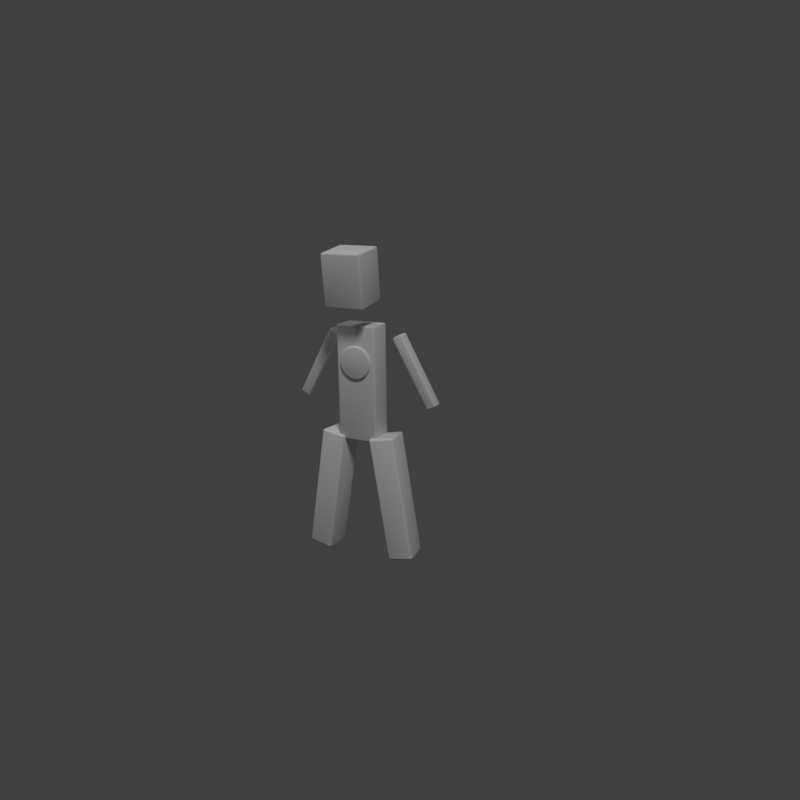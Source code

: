 # Source: fryman_animation.blend  (saved by Blender 2.77.0; exported with 4.5.12 LTS)
import bpy
from mathutils import Matrix  # noqa: F401  (used for matrix-valued properties, if any)

bpy.ops.wm.read_factory_settings(use_empty=True)
scene = bpy.context.scene
scene.name = 'Scene'

# ---- collections
col_collection_1 = bpy.data.collections.new('Collection 1'); scene.collection.children.link(col_collection_1)
col_collection_2 = bpy.data.collections.new('Collection 2'); scene.collection.children.link(col_collection_2)
col_collection_2.hide_render = True
col_collection_2.hide_viewport = True

# ---- materials (node trees are filled in below, after node groups)
mat_fryman_material = bpy.data.materials.new('fryman_material')
mat_fryman_material.alpha_threshold = 0.0
mat_fryman_material.use_transparent_shadow = False
mat_fryman_material.roughness = 0.5
mat_fryman_material.specular_intensity = 0.0

# ---- material node trees

# ---- world
world_world = bpy.data.worlds.new('World'); scene.world = world_world
world_world.color = (0.05088, 0.05088, 0.05088)
world_world.use_sun_shadow = False
world_world.sun_shadow_jitter_overblur = 0.0
world_world.cycles.sampling_method = 'MANUAL'

# ---- cameras
cam_camera = bpy.data.cameras.new('Camera')
cam_camera.clip_end = 100.0
cam_camera.lens = 35.0
cam_camera.sensor_width = 32.0
cam_camera.sensor_height = 18.0
cam_camera.ortho_scale = 7.314
cam_camera.dof.focus_distance = 0.0
cam_camera.dof.aperture_fstop = 128.0

# ---- lights
light_lamp_001 = bpy.data.lights.new('Lamp.001', 'SUN')
light_lamp_001.transmission_factor = 0.0
light_lamp_001.cutoff_distance = 30.0
light_lamp_001.angle = 0.1993
light_lamp_001.energy = 0.4
light_lamp_001.shadow_buffer_clip_start = 1.001
light_lamp_001.shadow_soft_size = 0.1
light_lamp_001.shadow_cascade_max_distance = 1000.0
light_lamp = bpy.data.lights.new('Lamp', 'SUN')
light_lamp.transmission_factor = 0.0
light_lamp.cutoff_distance = 30.0
light_lamp.angle = 0.1993
light_lamp.energy = 1.0
light_lamp.shadow_buffer_clip_start = 1.001
light_lamp.shadow_soft_size = 0.1
light_lamp.shadow_cascade_max_distance = 1000.0

# ---- meshes
me_cube_001 = bpy.data.meshes.new('Cube.001')
me_cube_001.from_pydata([(0.0, -0.09323, 1.215), (0.0, -0.07177, 1.315), (-0.01952, -0.07177, 1.313), (-0.0383, -0.07177, 1.308), (-0.0556, -0.07177, 1.299), (-0.07076, -0.07177, 1.286), (-0.08321, -0.07177, 1.271), (-0.09246, -0.07177, 1.254), (-0.09815, -0.07177, 1.235), (-0.1001, -0.07177, 1.215), (-0.09815, -0.07177, 1.196), (-0.09246, -0.07177, 1.177), (-0.08321, -0.07177, 1.16), (-0.07076, -0.07177, 1.145), (-0.0556, -0.07177, 1.132), (-0.0383, -0.07177, 1.123), (-0.01952, -0.07177, 1.117), (0.0, -0.07177, 1.115), (0.01952, -0.07177, 1.117), (0.0383, -0.07177, 1.123), (0.0556, -0.07177, 1.132), (0.07076, -0.07177, 1.145), (0.08321, -0.07177, 1.16), (0.09246, -0.07177, 1.177), (0.09815, -0.07177, 1.196), (0.1001, -0.07177, 1.215), (0.09815, -0.07177, 1.235), (0.09246, -0.07177, 1.254), (0.08321, -0.07177, 1.271), (0.07076, -0.07177, 1.286), (0.0556, -0.07177, 1.299), (0.0383, -0.07177, 1.308), (0.01952, -0.07177, 1.313), (-0.1146, -0.07732, 0.7445), (-0.1244, -0.06751, 0.7445), (-0.1146, -0.06751, 0.7347), (-0.1216, -0.07445, 0.7445), (-0.1203, -0.07318, 0.7388), (-0.1216, -0.06751, 0.7375), (-0.1146, -0.07445, 0.7375), (-0.1146, -0.07732, 1.427), (-0.1146, -0.06751, 1.437), (-0.1244, -0.06751, 1.427), (-0.1146, -0.07445, 1.434), (-0.1203, -0.07318, 1.433), (-0.1216, -0.06751, 1.434), (-0.1216, -0.07445, 1.427), (-0.1146, 0.07732, 0.7445), (-0.1146, 0.06751, 0.7347), (-0.1244, 0.06751, 0.7445), (-0.1146, 0.07445, 0.7375), (-0.1203, 0.07318, 0.7388), (-0.1216, 0.06751, 0.7375), (-0.1216, 0.07445, 0.7445), (-0.1146, 0.06751, 1.437), (-0.1146, 0.07732, 1.427), (-0.1244, 0.06751, 1.427), (-0.1146, 0.07445, 1.434), (-0.1203, 0.07318, 1.433), (-0.1216, 0.07445, 1.427), (-0.1216, 0.06751, 1.434), (0.1146, -0.07732, 0.7445), (0.1146, -0.06751, 0.7347), (0.1244, -0.06751, 0.7445), (0.1146, -0.07445, 0.7375), (0.1203, -0.07318, 0.7388), (0.1216, -0.06751, 0.7375), (0.1216, -0.07445, 0.7445), (0.1146, -0.06751, 1.437), (0.1146, -0.07732, 1.427), (0.1244, -0.06751, 1.427), (0.1146, -0.07445, 1.434), (0.1203, -0.07318, 1.433), (0.1216, -0.07445, 1.427), (0.1216, -0.06751, 1.434), (0.1244, 0.06751, 0.7445), (0.1146, 0.06751, 0.7347), (0.1146, 0.07732, 0.7445), (0.1216, 0.06751, 0.7375), (0.1203, 0.07318, 0.7388), (0.1146, 0.07445, 0.7375), (0.1216, 0.07445, 0.7445), (0.1146, 0.06751, 1.437), (0.1244, 0.06751, 1.427), (0.1146, 0.07732, 1.427), (0.1216, 0.06751, 1.434), (0.1203, 0.07318, 1.433), (0.1216, 0.07445, 1.427), (0.1146, 0.07445, 1.434), (0.187, 0.09661, 1.346), (0.191, 0.09659, 1.359), (0.1957, 0.1064, 1.351), (0.1863, 0.0966, 1.353), (0.188, 0.1023, 1.353), (0.1924, 0.1035, 1.357), (0.1896, 0.1035, 1.347), (0.402, 0.09661, 0.9481), (0.4106, 0.1064, 0.9528), (0.4153, 0.09659, 0.9441), (0.4045, 0.1035, 0.9495), (0.4083, 0.1023, 0.9451), (0.4139, 0.1035, 0.9467), (0.4078, 0.0966, 0.9434), (0.2445, 0.09651, 1.377), (0.2359, 0.1063, 1.372), (0.2312, 0.09653, 1.381), (0.242, 0.1035, 1.376), (0.2382, 0.1022, 1.38), (0.2326, 0.1035, 1.378), (0.2387, 0.09652, 1.382), (0.4595, 0.09651, 0.9792), (0.4555, 0.09653, 0.9659), (0.4509, 0.1063, 0.9745), (0.4602, 0.09652, 0.9717), (0.4585, 0.1022, 0.9722), (0.4541, 0.1035, 0.9684), (0.4569, 0.1035, 0.9778), (0.187, 0.04399, 1.346), (0.1956, 0.03416, 1.351), (0.1909, 0.04397, 1.359), (0.1895, 0.03705, 1.347), (0.1879, 0.03832, 1.353), (0.1923, 0.03704, 1.357), (0.1862, 0.04398, 1.353), (0.4019, 0.04399, 0.9481), (0.4152, 0.04397, 0.9441), (0.4105, 0.03416, 0.9527), (0.4077, 0.04398, 0.9433), (0.4082, 0.03832, 0.945), (0.4138, 0.03704, 0.9466), (0.4044, 0.03705, 0.9494), (0.2445, 0.04389, 1.377), (0.2312, 0.04391, 1.381), (0.2358, 0.0341, 1.372), (0.2386, 0.0439, 1.382), (0.2381, 0.03823, 1.38), (0.2325, 0.03697, 1.378), (0.2419, 0.03696, 1.376), (0.4594, 0.04389, 0.9791), (0.4508, 0.0341, 0.9744), (0.4554, 0.04391, 0.9658), (0.4569, 0.03696, 0.9777), (0.4584, 0.03823, 0.9722), (0.4541, 0.03697, 0.9683), (0.4602, 0.0439, 0.9716), (0.07324, 0.06167, 0.7437), (0.08134, 0.06259, 0.755), (0.08198, 0.07235, 0.7451), (0.07497, 0.06194, 0.751), (0.0759, 0.06769, 0.7499), (0.08115, 0.06949, 0.752), (0.07542, 0.06884, 0.7441), (0.1905, 0.06167, 0.008462), (0.1992, 0.07235, 0.009854), (0.2016, 0.06259, 0.000313), (0.1926, 0.06884, 0.00881), (0.1949, 0.06769, 0.003436), (0.2005, 0.06949, 0.003047), (0.1944, 0.06194, 0.002063), (0.2249, 0.07616, 0.7679), (0.2144, 0.08501, 0.7662), (0.2137, 0.07524, 0.7761), (0.2214, 0.0828, 0.7674), (0.2194, 0.08141, 0.7728), (0.2135, 0.08215, 0.7731), (0.221, 0.07589, 0.7743), (0.3421, 0.07616, 0.03264), (0.334, 0.07524, 0.02141), (0.3316, 0.08501, 0.03096), (0.3404, 0.07589, 0.02534), (0.3384, 0.08141, 0.02631), (0.3329, 0.08215, 0.02415), (0.3386, 0.0828, 0.03209), (0.08725, -0.08855, 0.746), (0.0978, -0.09739, 0.7477), (0.09535, -0.08762, 0.7572), (0.09071, -0.09518, 0.7465), (0.09096, -0.09379, 0.7523), (0.09644, -0.09453, 0.7545), (0.08898, -0.08828, 0.7533), (0.2045, -0.08855, 0.01069), (0.2156, -0.08762, 0.002545), (0.215, -0.09739, 0.01238), (0.2084, -0.08828, 0.004296), (0.2099, -0.09379, 0.005836), (0.2158, -0.09453, 0.005485), (0.2079, -0.09518, 0.01125), (0.2389, -0.07405, 0.7701), (0.2277, -0.07497, 0.7783), (0.2302, -0.08473, 0.7688), (0.235, -0.07432, 0.7765), (0.2345, -0.08007, 0.7752), (0.2288, -0.08187, 0.7756), (0.2367, -0.08122, 0.7698), (0.3561, -0.07405, 0.03487), (0.3474, -0.08473, 0.03348), (0.348, -0.07497, 0.02365), (0.3539, -0.08122, 0.03452), (0.3535, -0.08007, 0.02871), (0.3482, -0.08187, 0.02659), (0.3544, -0.07432, 0.02757), (-0.1244, -0.1916, 1.562), (-0.1146, -0.1906, 1.552), (-0.1146, -0.2013, 1.561), (-0.1216, -0.1909, 1.555), (-0.1203, -0.1966, 1.556), (-0.1146, -0.1977, 1.554), (-0.1216, -0.1985, 1.561), (-0.1244, 0.01155, 1.587), (-0.1146, 0.02129, 1.588), (-0.1146, 0.01258, 1.577), (-0.1216, 0.01844, 1.587), (-0.1203, 0.01777, 1.582), (-0.1146, 0.01916, 1.58), (-0.1216, 0.01228, 1.58), (0.1244, -0.1916, 1.562), (0.1146, -0.2013, 1.561), (0.1146, -0.1906, 1.552), (0.1216, -0.1985, 1.561), (0.1203, -0.1966, 1.556), (0.1146, -0.1977, 1.554), (0.1216, -0.1909, 1.555), (0.1146, 0.02129, 1.588), (0.1244, 0.01155, 1.587), (0.1146, 0.01258, 1.577), (0.1216, 0.01844, 1.587), (0.1203, 0.01777, 1.582), (0.1216, 0.01228, 1.58), (0.1146, 0.01916, 1.58), (-0.1244, -0.2226, 1.858), (-0.1146, -0.2323, 1.856), (-0.1146, -0.2236, 1.867), (-0.1216, -0.2295, 1.857), (-0.1203, -0.2288, 1.863), (-0.1146, -0.2302, 1.864), (-0.1216, -0.2233, 1.864), (-0.1244, -0.01947, 1.882), (-0.1146, -0.02049, 1.892), (-0.1146, -0.009727, 1.883), (-0.1216, -0.02019, 1.889), (-0.1203, -0.01443, 1.889), (-0.1146, -0.0133, 1.89), (-0.1216, -0.01258, 1.883), (0.1244, -0.2226, 1.858), (0.1146, -0.2236, 1.867), (0.1146, -0.2323, 1.856), (0.1216, -0.2233, 1.864), (0.1203, -0.2288, 1.863), (0.1146, -0.2302, 1.864), (0.1216, -0.2295, 1.857), (0.1146, -0.009727, 1.883), (0.1146, -0.02049, 1.892), (0.1244, -0.01947, 1.882), (0.1146, -0.0133, 1.89), (0.1203, -0.01443, 1.889), (0.1216, -0.02019, 1.889), (0.1216, -0.01258, 1.883), (-0.187, 0.09661, 1.346), (-0.1957, 0.1064, 1.351), (-0.191, 0.09659, 1.359), (-0.1896, 0.1035, 1.347), (-0.188, 0.1023, 1.353), (-0.1924, 0.1035, 1.357), (-0.1863, 0.0966, 1.353), (-0.402, 0.09661, 0.9481), (-0.4153, 0.09659, 0.9441), (-0.4106, 0.1064, 0.9528), (-0.4078, 0.0966, 0.9434), (-0.4083, 0.1023, 0.9451), (-0.4139, 0.1035, 0.9467), (-0.4045, 0.1035, 0.9495), (-0.2445, 0.09651, 1.377), (-0.2312, 0.09653, 1.381), (-0.2359, 0.1063, 1.372), (-0.2387, 0.09652, 1.382), (-0.2382, 0.1022, 1.38), (-0.2326, 0.1035, 1.378), (-0.242, 0.1035, 1.376), (-0.4595, 0.09651, 0.9792), (-0.4509, 0.1063, 0.9745), (-0.4555, 0.09653, 0.9659), (-0.4569, 0.1035, 0.9778), (-0.4585, 0.1022, 0.9722), (-0.4541, 0.1035, 0.9684), (-0.4602, 0.09652, 0.9717), (-0.187, 0.04399, 1.346), (-0.1909, 0.04397, 1.359), (-0.1956, 0.03416, 1.351), (-0.1862, 0.04398, 1.353), (-0.1879, 0.03832, 1.353), (-0.1923, 0.03704, 1.357), (-0.1895, 0.03705, 1.347), (-0.4019, 0.04399, 0.9481), (-0.4105, 0.03416, 0.9527), (-0.4152, 0.04397, 0.9441), (-0.4044, 0.03705, 0.9494), (-0.4082, 0.03832, 0.945), (-0.4138, 0.03704, 0.9466), (-0.4077, 0.04398, 0.9433), (-0.2445, 0.04389, 1.377), (-0.2358, 0.0341, 1.372), (-0.2312, 0.04391, 1.381), (-0.2419, 0.03696, 1.376), (-0.2381, 0.03823, 1.38), (-0.2325, 0.03697, 1.378), (-0.2386, 0.0439, 1.382), (-0.4594, 0.04389, 0.9791), (-0.4554, 0.04391, 0.9658), (-0.4508, 0.0341, 0.9744), (-0.4602, 0.0439, 0.9716), (-0.4584, 0.03823, 0.9722), (-0.4541, 0.03697, 0.9683), (-0.4569, 0.03696, 0.9777), (-0.07324, 0.06167, 0.7437), (-0.08198, 0.07235, 0.7451), (-0.08134, 0.06259, 0.755), (-0.07542, 0.06884, 0.7441), (-0.0759, 0.06769, 0.7499), (-0.08115, 0.06949, 0.752), (-0.07497, 0.06194, 0.751), (-0.1905, 0.06167, 0.008462), (-0.2016, 0.06259, 0.000313), (-0.1992, 0.07235, 0.009854), (-0.1944, 0.06194, 0.002063), (-0.1949, 0.06769, 0.003436), (-0.2005, 0.06949, 0.003047), (-0.1926, 0.06884, 0.00881), (-0.2249, 0.07616, 0.7679), (-0.2137, 0.07524, 0.7761), (-0.2144, 0.08501, 0.7662), (-0.221, 0.07589, 0.7743), (-0.2194, 0.08141, 0.7728), (-0.2135, 0.08215, 0.7731), (-0.2214, 0.0828, 0.7674), (-0.3421, 0.07616, 0.03264), (-0.3316, 0.08501, 0.03096), (-0.334, 0.07524, 0.02141), (-0.3386, 0.0828, 0.03209), (-0.3384, 0.08141, 0.02631), (-0.3329, 0.08215, 0.02415), (-0.3404, 0.07589, 0.02534), (-0.08725, -0.08855, 0.746), (-0.09535, -0.08762, 0.7572), (-0.0978, -0.09739, 0.7477), (-0.08898, -0.08828, 0.7533), (-0.09096, -0.09379, 0.7523), (-0.09644, -0.09453, 0.7545), (-0.09071, -0.09518, 0.7465), (-0.2045, -0.08855, 0.01069), (-0.215, -0.09739, 0.01238), (-0.2156, -0.08762, 0.002545), (-0.2079, -0.09518, 0.01125), (-0.2099, -0.09379, 0.005836), (-0.2158, -0.09453, 0.005485), (-0.2084, -0.08828, 0.004296), (-0.2389, -0.07405, 0.7701), (-0.2302, -0.08473, 0.7688), (-0.2277, -0.07497, 0.7783), (-0.2367, -0.08122, 0.7698), (-0.2345, -0.08007, 0.7752), (-0.2288, -0.08187, 0.7756), (-0.235, -0.07432, 0.7765), (-0.3561, -0.07405, 0.03487), (-0.348, -0.07497, 0.02365), (-0.3474, -0.08473, 0.03348), (-0.3544, -0.07432, 0.02757), (-0.3535, -0.08007, 0.02871), (-0.3482, -0.08187, 0.02659), (-0.3539, -0.08122, 0.03452), (0.0, -0.09323, 1.306), (0.0, -0.08343, 1.315), (0.0, -0.09036, 1.312), (-0.01952, -0.08343, 1.313), (-0.0176, -0.09323, 1.304), (-0.01896, -0.09036, 1.311), (-0.0383, -0.08343, 1.308), (-0.03452, -0.09323, 1.299), (-0.03719, -0.09036, 1.305), (-0.0556, -0.08343, 1.299), (-0.05012, -0.09323, 1.29), (-0.05399, -0.09036, 1.296), (-0.07076, -0.08343, 1.286), (-0.06379, -0.09323, 1.279), (-0.06872, -0.09036, 1.284), (-0.08321, -0.08343, 1.271), (-0.07501, -0.09323, 1.265), (-0.08081, -0.09036, 1.269), (-0.09246, -0.08343, 1.254), (-0.08335, -0.09323, 1.25), (-0.08979, -0.09036, 1.253), (-0.09815, -0.08343, 1.235), (-0.08848, -0.09323, 1.233), (-0.09532, -0.09036, 1.234), (-0.1001, -0.08343, 1.215), (-0.09022, -0.09323, 1.215), (-0.09719, -0.09036, 1.215), (-0.09815, -0.08343, 1.196), (-0.08848, -0.09323, 1.198), (-0.09532, -0.09036, 1.196), (-0.09246, -0.08343, 1.177), (-0.08335, -0.09323, 1.181), (-0.08979, -0.09036, 1.178), (-0.08321, -0.08343, 1.16), (-0.07501, -0.09323, 1.165), (-0.08081, -0.09036, 1.161), (-0.07076, -0.08343, 1.145), (-0.06379, -0.09323, 1.152), (-0.06872, -0.09036, 1.147), (-0.0556, -0.08343, 1.132), (-0.05012, -0.09323, 1.14), (-0.05399, -0.09036, 1.135), (-0.0383, -0.08343, 1.123), (-0.03452, -0.09323, 1.132), (-0.03719, -0.09036, 1.126), (-0.01952, -0.08343, 1.117), (-0.0176, -0.09323, 1.127), (-0.01896, -0.09036, 1.12), (0.0, -0.08343, 1.115), (0.0, -0.09323, 1.125), (0.0, -0.09036, 1.118), (0.01952, -0.08343, 1.117), (0.0176, -0.09323, 1.127), (0.01896, -0.09036, 1.12), (0.0383, -0.08343, 1.123), (0.03452, -0.09323, 1.132), (0.03719, -0.09036, 1.126), (0.0556, -0.08343, 1.132), (0.05012, -0.09323, 1.14), (0.05399, -0.09036, 1.135), (0.07076, -0.08343, 1.145), (0.06379, -0.09323, 1.152), (0.06872, -0.09036, 1.147), (0.08321, -0.08343, 1.16), (0.07501, -0.09323, 1.165), (0.08081, -0.09036, 1.161), (0.09246, -0.08343, 1.177), (0.08335, -0.09323, 1.181), (0.08979, -0.09036, 1.178), (0.09815, -0.08343, 1.196), (0.08848, -0.09323, 1.198), (0.09532, -0.09036, 1.196), (0.1001, -0.08343, 1.215), (0.09022, -0.09323, 1.215), (0.09719, -0.09036, 1.215), (0.09815, -0.08343, 1.235), (0.08848, -0.09323, 1.233), (0.09532, -0.09036, 1.234), (0.09246, -0.08343, 1.254), (0.08335, -0.09323, 1.25), (0.08979, -0.09036, 1.253), (0.08321, -0.08343, 1.271), (0.07501, -0.09323, 1.265), (0.08081, -0.09036, 1.269), (0.07076, -0.08343, 1.286), (0.06379, -0.09323, 1.279), (0.06872, -0.09036, 1.284), (0.0556, -0.08343, 1.299), (0.05012, -0.09323, 1.29), (0.05399, -0.09036, 1.296), (0.0383, -0.08343, 1.308), (0.03452, -0.09323, 1.299), (0.03719, -0.09036, 1.305), (0.01952, -0.08343, 1.313), (0.0176, -0.09323, 1.304), (0.01896, -0.09036, 1.311)], [], [(35, 48, 76, 62), (83, 70, 63, 75), (89, 96, 124, 117), (68, 82, 54, 41), (69, 40, 33, 61), (55, 84, 77, 47), (105, 90, 119, 132), (145, 152, 180, 173), (110, 103, 131, 138), (91, 104, 112, 97), (98, 111, 140, 125), (118, 126, 139, 133), (161, 146, 175, 188), (217, 202, 210, 224), (166, 159, 187, 194), (147, 160, 168, 153), (154, 167, 196, 181), (174, 182, 195, 189), (203, 216, 245, 230), (258, 266, 279, 273), (244, 251, 237, 231), (222, 209, 238, 250), (208, 201, 229, 236), (215, 223, 252, 243), (272, 301, 286, 259), (314, 322, 335, 329), (278, 306, 299, 271), (265, 294, 307, 280), (257, 285, 292, 264), (287, 300, 308, 293), (328, 357, 342, 315), (373, 376, 379, 382, 385, 388, 391, 394, 0, 369), (334, 362, 355, 327), (321, 350, 363, 336), (313, 341, 348, 320), (343, 356, 364, 349), (420, 417, 17, 18), (396, 393, 9, 10), (372, 370, 1, 2), (370, 462, 32, 1), (450, 447, 27, 28), (411, 408, 14, 15), (453, 450, 28, 29), (414, 411, 15, 16), (375, 372, 2, 3), (456, 453, 29, 30), (417, 414, 16, 17), (378, 375, 3, 4), (459, 456, 30, 31), (0, 418, 421, 424, 427, 430, 433, 436, 439, 442), (381, 378, 4, 5), (462, 459, 31, 32), (423, 420, 18, 19), (384, 381, 5, 6), (426, 423, 19, 20), (387, 384, 6, 7), (369, 0, 442, 445, 448, 451, 454, 457, 460, 463), (429, 426, 20, 21), (390, 387, 7, 8), (432, 429, 21, 22), (393, 390, 8, 9), (435, 432, 22, 23), (0, 394, 397, 400, 403, 406, 409, 412, 415, 418), (438, 435, 23, 24), (399, 396, 10, 11), (441, 438, 24, 25), (402, 399, 11, 12), (444, 441, 25, 26), (405, 402, 12, 13), (447, 444, 26, 27), (408, 405, 13, 14), (33, 36, 37, 39), (34, 38, 37, 36), (35, 39, 37, 38), (40, 43, 44, 46), (41, 45, 44, 43), (42, 46, 44, 45), (47, 50, 51, 53), (48, 52, 51, 50), (49, 53, 51, 52), (54, 57, 58, 60), (55, 59, 58, 57), (56, 60, 58, 59), (61, 64, 65, 67), (62, 66, 65, 64), (63, 67, 65, 66), (68, 71, 72, 74), (69, 73, 72, 71), (70, 74, 72, 73), (75, 78, 79, 81), (76, 80, 79, 78), (77, 81, 79, 80), (82, 85, 86, 88), (83, 87, 86, 85), (84, 88, 86, 87), (89, 92, 93, 95), (90, 94, 93, 92), (91, 95, 93, 94), (96, 99, 100, 102), (97, 101, 100, 99), (98, 102, 100, 101), (103, 106, 107, 109), (104, 108, 107, 106), (105, 109, 107, 108), (110, 113, 114, 116), (111, 115, 114, 113), (112, 116, 114, 115), (117, 120, 121, 123), (118, 122, 121, 120), (119, 123, 121, 122), (124, 127, 128, 130), (125, 129, 128, 127), (126, 130, 128, 129), (131, 134, 135, 137), (132, 136, 135, 134), (133, 137, 135, 136), (138, 141, 142, 144), (139, 143, 142, 141), (140, 144, 142, 143), (145, 148, 149, 151), (146, 150, 149, 148), (147, 151, 149, 150), (152, 155, 156, 158), (153, 157, 156, 155), (154, 158, 156, 157), (159, 162, 163, 165), (160, 164, 163, 162), (161, 165, 163, 164), (166, 169, 170, 172), (167, 171, 170, 169), (168, 172, 170, 171), (173, 176, 177, 179), (174, 178, 177, 176), (175, 179, 177, 178), (180, 183, 184, 186), (181, 185, 184, 183), (182, 186, 184, 185), (187, 190, 191, 193), (188, 192, 191, 190), (189, 193, 191, 192), (194, 197, 198, 200), (195, 199, 198, 197), (196, 200, 198, 199), (201, 204, 205, 207), (202, 206, 205, 204), (203, 207, 205, 206), (208, 211, 212, 214), (209, 213, 212, 211), (210, 214, 212, 213), (215, 218, 219, 221), (216, 220, 219, 218), (217, 221, 219, 220), (222, 225, 226, 228), (223, 227, 226, 225), (224, 228, 226, 227), (229, 232, 233, 235), (230, 234, 233, 232), (231, 235, 233, 234), (236, 239, 240, 242), (237, 241, 240, 239), (238, 242, 240, 241), (243, 246, 247, 249), (244, 248, 247, 246), (245, 249, 247, 248), (250, 253, 254, 256), (251, 255, 254, 253), (252, 256, 254, 255), (257, 260, 261, 263), (258, 262, 261, 260), (259, 263, 261, 262), (264, 267, 268, 270), (265, 269, 268, 267), (266, 270, 268, 269), (271, 274, 275, 277), (272, 276, 275, 274), (273, 277, 275, 276), (278, 281, 282, 284), (279, 283, 282, 281), (280, 284, 282, 283), (285, 288, 289, 291), (286, 290, 289, 288), (287, 291, 289, 290), (292, 295, 296, 298), (293, 297, 296, 295), (294, 298, 296, 297), (299, 302, 303, 305), (300, 304, 303, 302), (301, 305, 303, 304), (306, 309, 310, 312), (307, 311, 310, 309), (308, 312, 310, 311), (313, 316, 317, 319), (314, 318, 317, 316), (315, 319, 317, 318), (320, 323, 324, 326), (321, 325, 324, 323), (322, 326, 324, 325), (327, 330, 331, 333), (328, 332, 331, 330), (329, 333, 331, 332), (334, 337, 338, 340), (335, 339, 338, 337), (336, 340, 338, 339), (341, 344, 345, 347), (342, 346, 345, 344), (343, 347, 345, 346), (348, 351, 352, 354), (349, 353, 352, 351), (350, 354, 352, 353), (355, 358, 359, 361), (356, 360, 359, 358), (357, 361, 359, 360), (362, 365, 366, 368), (363, 367, 366, 365), (364, 368, 366, 367), (33, 40, 46, 36), (36, 46, 42, 34), (41, 54, 60, 45), (45, 60, 56, 42), (55, 47, 53, 59), (59, 53, 49, 56), (48, 35, 38, 52), (52, 38, 34, 49), (54, 82, 88, 57), (57, 88, 84, 55), (83, 75, 81, 87), (87, 81, 77, 84), (76, 48, 50, 80), (80, 50, 47, 77), (82, 68, 74, 85), (85, 74, 70, 83), (69, 61, 67, 73), (73, 67, 63, 70), (62, 76, 78, 66), (66, 78, 75, 63), (68, 41, 43, 71), (71, 43, 40, 69), (35, 62, 64, 39), (39, 64, 61, 33), (91, 97, 99, 95), (95, 99, 96, 89), (103, 110, 116, 106), (106, 116, 112, 104), (97, 112, 115, 101), (101, 115, 111, 98), (104, 91, 94, 108), (108, 94, 90, 105), (117, 124, 130, 120), (120, 130, 126, 118), (133, 139, 141, 137), (137, 141, 138, 131), (125, 140, 143, 129), (129, 143, 139, 126), (132, 119, 122, 136), (136, 122, 118, 133), (110, 138, 144, 113), (113, 144, 140, 111), (124, 96, 102, 127), (127, 102, 98, 125), (119, 90, 92, 123), (123, 92, 89, 117), (131, 103, 109, 134), (134, 109, 105, 132), (147, 153, 155, 151), (151, 155, 152, 145), (159, 166, 172, 162), (162, 172, 168, 160), (153, 168, 171, 157), (157, 171, 167, 154), (160, 147, 150, 164), (164, 150, 146, 161), (173, 180, 186, 176), (176, 186, 182, 174), (189, 195, 197, 193), (193, 197, 194, 187), (181, 196, 199, 185), (185, 199, 195, 182), (188, 175, 178, 192), (192, 178, 174, 189), (166, 194, 200, 169), (169, 200, 196, 167), (180, 152, 158, 183), (183, 158, 154, 181), (175, 146, 148, 179), (179, 148, 145, 173), (187, 159, 165, 190), (190, 165, 161, 188), (201, 208, 214, 204), (204, 214, 210, 202), (209, 222, 228, 213), (213, 228, 224, 210), (223, 215, 221, 227), (227, 221, 217, 224), (216, 203, 206, 220), (220, 206, 202, 217), (231, 237, 239, 235), (235, 239, 236, 229), (237, 251, 253, 241), (241, 253, 250, 238), (251, 244, 246, 255), (255, 246, 243, 252), (244, 231, 234, 248), (248, 234, 230, 245), (222, 250, 256, 225), (225, 256, 252, 223), (245, 216, 218, 249), (249, 218, 215, 243), (203, 230, 232, 207), (207, 232, 229, 201), (238, 209, 211, 242), (242, 211, 208, 236), (257, 264, 270, 260), (260, 270, 266, 258), (273, 279, 281, 277), (277, 281, 278, 271), (265, 280, 283, 269), (269, 283, 279, 266), (272, 259, 262, 276), (276, 262, 258, 273), (287, 293, 295, 291), (291, 295, 292, 285), (299, 306, 312, 302), (302, 312, 308, 300), (293, 308, 311, 297), (297, 311, 307, 294), (300, 287, 290, 304), (304, 290, 286, 301), (280, 307, 309, 284), (284, 309, 306, 278), (294, 265, 267, 298), (298, 267, 264, 292), (285, 257, 263, 288), (288, 263, 259, 286), (301, 272, 274, 305), (305, 274, 271, 299), (313, 320, 326, 316), (316, 326, 322, 314), (329, 335, 337, 333), (333, 337, 334, 327), (321, 336, 339, 325), (325, 339, 335, 322), (328, 315, 318, 332), (332, 318, 314, 329), (343, 349, 351, 347), (347, 351, 348, 341), (355, 362, 368, 358), (358, 368, 364, 356), (349, 364, 367, 353), (353, 367, 363, 350), (356, 343, 346, 360), (360, 346, 342, 357), (336, 363, 365, 340), (340, 365, 362, 334), (350, 321, 323, 354), (354, 323, 320, 348), (341, 313, 319, 344), (344, 319, 315, 342), (357, 328, 330, 361), (361, 330, 327, 355), (373, 369, 371, 374), (374, 371, 370, 372), (376, 373, 374, 377), (377, 374, 372, 375), (379, 376, 377, 380), (380, 377, 375, 378), (382, 379, 380, 383), (383, 380, 378, 381), (385, 382, 383, 386), (386, 383, 381, 384), (388, 385, 386, 389), (389, 386, 384, 387), (391, 388, 389, 392), (392, 389, 387, 390), (394, 391, 392, 395), (395, 392, 390, 393), (397, 394, 395, 398), (398, 395, 393, 396), (400, 397, 398, 401), (401, 398, 396, 399), (403, 400, 401, 404), (404, 401, 399, 402), (406, 403, 404, 407), (407, 404, 402, 405), (409, 406, 407, 410), (410, 407, 405, 408), (412, 409, 410, 413), (413, 410, 408, 411), (415, 412, 413, 416), (416, 413, 411, 414), (418, 415, 416, 419), (419, 416, 414, 417), (421, 418, 419, 422), (422, 419, 417, 420), (424, 421, 422, 425), (425, 422, 420, 423), (427, 424, 425, 428), (428, 425, 423, 426), (430, 427, 428, 431), (431, 428, 426, 429), (433, 430, 431, 434), (434, 431, 429, 432), (436, 433, 434, 437), (437, 434, 432, 435), (439, 436, 437, 440), (440, 437, 435, 438), (442, 439, 440, 443), (443, 440, 438, 441), (445, 442, 443, 446), (446, 443, 441, 444), (448, 445, 446, 449), (449, 446, 444, 447), (451, 448, 449, 452), (452, 449, 447, 450), (454, 451, 452, 455), (455, 452, 450, 453), (457, 454, 455, 458), (458, 455, 453, 456), (460, 457, 458, 461), (461, 458, 456, 459), (463, 460, 461, 464), (464, 461, 459, 462), (369, 463, 464, 371), (371, 464, 462, 370), (42, 56, 49, 34)])
me_cube_001.polygons.foreach_set('use_smooth', [True] * 424)
_uv = me_cube_001.uv_layers.new(name='UVMap')
_uv.uv.foreach_set('vector', [0.302, 0.7778, 0.3657, 0.7778, 0.3657, 0.8851, 0.302, 0.8851, 0.6183, 0.3952, 0.6821, 0.3952, 0.6821, 0.7146, 0.6183, 0.7146, 0.9696, 0.3947, 0.9696, 0.5809, 0.9448, 0.5809, 0.9448, 0.3947, 0.01712, 0.7532, 0.08084, 0.7532, 0.08084, 0.8605, 0.01712, 0.8605, 0.1253, 0.3364, 0.01712, 0.3364, 0.01712, 0.01708, 0.1253, 0.01708, 0.2677, 0.3364, 0.1596, 0.3364, 0.1596, 0.01708, 0.2677, 0.01708, 0.6357, 0.9487, 0.6167, 0.9486, 0.6167, 0.924, 0.6357, 0.9241, 0.4786, 0.01703, 0.4786, 0.3611, 0.4074, 0.3611, 0.4074, 0.01704, 0.4151, 0.9634, 0.4151, 0.7772, 0.4399, 0.7772, 0.4399, 0.9634, 0.9022, 0.6801, 0.9238, 0.6801, 0.9238, 0.8917, 0.9022, 0.8917, 0.3726, 0.9439, 0.3536, 0.944, 0.3536, 0.9194, 0.3726, 0.9192, 0.8546, 0.2287, 0.8546, 0.01708, 0.8762, 0.01708, 0.8762, 0.2287, 0.5203, 0.8789, 0.5831, 0.879, 0.5831, 0.9496, 0.5203, 0.9495, 0.7163, 0.7874, 0.7163, 0.6801, 0.8122, 0.6801, 0.8122, 0.7874, 0.5129, 0.3611, 0.5129, 0.01703, 0.5841, 0.01704, 0.5841, 0.3611, 0.4786, 0.7436, 0.4151, 0.7436, 0.4151, 0.3952, 0.4786, 0.3952, 0.9173, 0.3335, 0.8545, 0.3336, 0.8545, 0.263, 0.9173, 0.2629, 0.1596, 0.719, 0.1596, 0.3706, 0.2231, 0.3706, 0.2231, 0.719, 0.7162, 0.6459, 0.7162, 0.5377, 0.8547, 0.5377, 0.8547, 0.6459, 0.9105, 0.3952, 0.9105, 0.6068, 0.8889, 0.6068, 0.8889, 0.3952, 0.6276, 0.7488, 0.6276, 0.8447, 0.5203, 0.8447, 0.5203, 0.7488, 0.7162, 0.5035, 0.7162, 0.3953, 0.8548, 0.3953, 0.8548, 0.5035, 0.8203, 0.1563, 0.7238, 0.1578, 0.7238, 0.01869, 0.8203, 0.01716, 0.8203, 0.3328, 0.7238, 0.3313, 0.7238, 0.1921, 0.8203, 0.1937, 0.9207, 0.9259, 0.9207, 0.9505, 0.9017, 0.9506, 0.9017, 0.926, 0.302, 0.7436, 0.302, 0.3952, 0.3655, 0.3952, 0.3655, 0.7436, 0.9104, 0.01655, 0.9352, 0.01654, 0.9352, 0.2027, 0.9104, 0.2028, 0.3014, 0.9439, 0.3014, 0.9192, 0.3204, 0.9194, 0.3204, 0.944, 0.9829, 0.8658, 0.958, 0.8658, 0.958, 0.6796, 0.9829, 0.6796, 0.868, 0.8917, 0.8464, 0.8917, 0.8464, 0.6801, 0.868, 0.6801, 0.1595, 0.9428, 0.1595, 0.8722, 0.2222, 0.8721, 0.2222, 0.9427, 0.2138, 0.7548, 0.2214, 0.758, 0.2283, 0.7626, 0.2342, 0.7685, 0.2388, 0.7755, 0.2419, 0.7832, 0.2435, 0.7914, 0.2435, 0.7997, 0.2015, 0.7955, 0.2057, 0.7532, 0.3732, 0.3611, 0.302, 0.3611, 0.302, 0.01704, 0.3732, 0.01703, 0.779, 0.8217, 0.779, 0.8923, 0.7162, 0.8922, 0.7162, 0.8216, 0.6183, 0.01703, 0.6895, 0.01704, 0.6895, 0.3611, 0.6183, 0.3611, 0.01712, 0.3706, 0.08067, 0.3706, 0.08067, 0.719, 0.01712, 0.719, 0.6366, 0.8789, 0.6457, 0.8789, 0.6457, 0.8942, 0.6366, 0.8942, 0.6714, 0.7864, 0.6714, 0.7773, 0.6867, 0.7773, 0.6867, 0.7864, 0.05474, 0.9054, 0.04561, 0.9053, 0.04561, 0.89, 0.05474, 0.89, 0.04561, 0.9053, 0.03647, 0.9054, 0.03647, 0.89, 0.04561, 0.89, 0.4742, 0.8323, 0.4742, 0.8242, 0.4895, 0.8242, 0.4895, 0.8323, 0.6637, 0.8789, 0.6717, 0.879, 0.6717, 0.8943, 0.6637, 0.8942, 0.4742, 0.8394, 0.4742, 0.8323, 0.4895, 0.8323, 0.4895, 0.8394, 0.6549, 0.8789, 0.6637, 0.8789, 0.6637, 0.8942, 0.6549, 0.8942, 0.06353, 0.9054, 0.05474, 0.9054, 0.05474, 0.89, 0.06353, 0.8901, 0.01959, 0.9054, 0.01249, 0.9055, 0.01249, 0.8902, 0.01959, 0.8901, 0.6457, 0.8789, 0.6549, 0.8789, 0.6549, 0.8942, 0.6457, 0.8942, 0.07163, 0.9054, 0.06353, 0.9054, 0.06353, 0.8901, 0.07163, 0.8901, 0.02769, 0.9054, 0.01959, 0.9054, 0.01959, 0.8901, 0.02769, 0.8901, 0.2015, 0.7955, 0.1974, 0.8379, 0.1893, 0.8363, 0.1816, 0.8331, 0.1747, 0.8285, 0.1689, 0.8225, 0.1643, 0.8156, 0.1611, 0.8079, 0.1595, 0.7997, 0.1595, 0.7914, 0.07872, 0.9055, 0.07163, 0.9054, 0.07163, 0.8901, 0.07872, 0.8902, 0.03647, 0.9054, 0.02769, 0.9054, 0.02769, 0.8901, 0.03647, 0.89, 0.6278, 0.8789, 0.6366, 0.8789, 0.6366, 0.8942, 0.6278, 0.8942, 0.6714, 0.7513, 0.6714, 0.7442, 0.6867, 0.7442, 0.6867, 0.7513, 0.6197, 0.879, 0.6278, 0.8789, 0.6278, 0.8942, 0.6197, 0.8943, 0.6714, 0.7594, 0.6714, 0.7513, 0.6867, 0.7513, 0.6867, 0.7594, 0.2057, 0.7532, 0.2015, 0.7955, 0.1595, 0.7914, 0.1611, 0.7832, 0.1643, 0.7755, 0.1689, 0.7685, 0.1747, 0.7626, 0.1816, 0.758, 0.1893, 0.7548, 0.1974, 0.7532, 0.6126, 0.879, 0.6197, 0.879, 0.6197, 0.8943, 0.6126, 0.8944, 0.6714, 0.7682, 0.6714, 0.7594, 0.6867, 0.7594, 0.6867, 0.7682, 0.4742, 0.7803, 0.4742, 0.7732, 0.4895, 0.7732, 0.4895, 0.7803, 0.6714, 0.7773, 0.6714, 0.7682, 0.6867, 0.7682, 0.6867, 0.7773, 0.4742, 0.7884, 0.4742, 0.7803, 0.4895, 0.7803, 0.4895, 0.7884, 0.2015, 0.7955, 0.2435, 0.7997, 0.2419, 0.8079, 0.2388, 0.8156, 0.2342, 0.8225, 0.2283, 0.8285, 0.2214, 0.8331, 0.2138, 0.8363, 0.2057, 0.8379, 0.1974, 0.8379, 0.4742, 0.7972, 0.4742, 0.7884, 0.4895, 0.7884, 0.4895, 0.7972, 0.6714, 0.7952, 0.6714, 0.7864, 0.6867, 0.7864, 0.6867, 0.7952, 0.4742, 0.8063, 0.4742, 0.7972, 0.4895, 0.7972, 0.4895, 0.8063, 0.6714, 0.8033, 0.6714, 0.7952, 0.6867, 0.7952, 0.6867, 0.8033, 0.4742, 0.8154, 0.4742, 0.8063, 0.4895, 0.8063, 0.4895, 0.8154, 0.6714, 0.8104, 0.6714, 0.8033, 0.6867, 0.8033, 0.6867, 0.8104, 0.4742, 0.8242, 0.4742, 0.8154, 0.4895, 0.8154, 0.4895, 0.8242, 0.6717, 0.879, 0.6788, 0.879, 0.6788, 0.8944, 0.6717, 0.8943, 0.01712, 0.01708, 0.01249, 0.01708, 0.01249, 0.01443, 0.01712, 0.01249, 0.5841, 0.3952, 0.5841, 0.3907, 0.5868, 0.3907, 0.5887, 0.3952, 0.302, 0.7778, 0.2974, 0.7778, 0.2974, 0.7751, 0.302, 0.7732, 0.01712, 0.3364, 0.01712, 0.341, 0.01445, 0.341, 0.01249, 0.3364, 0.01712, 0.8605, 0.01712, 0.865, 0.01445, 0.865, 0.01249, 0.8605, 0.5841, 0.7146, 0.5887, 0.7146, 0.5887, 0.7173, 0.5841, 0.7192, 0.2677, 0.01708, 0.2677, 0.01249, 0.2704, 0.01249, 0.2724, 0.01708, 0.3657, 0.7778, 0.3657, 0.7732, 0.3684, 0.7732, 0.3703, 0.7778, 0.5204, 0.3952, 0.5157, 0.3952, 0.5157, 0.3926, 0.5204, 0.3907, 0.08084, 0.8605, 0.08547, 0.8605, 0.08547, 0.8631, 0.08084, 0.865, 0.2677, 0.3364, 0.2724, 0.3364, 0.2724, 0.339, 0.2677, 0.341, 0.5204, 0.7146, 0.5204, 0.7192, 0.5177, 0.7192, 0.5157, 0.7146, 0.1253, 0.01708, 0.1253, 0.01249, 0.128, 0.01249, 0.1299, 0.01708, 0.302, 0.8851, 0.302, 0.8896, 0.2993, 0.8896, 0.2974, 0.8851, 0.6821, 0.7146, 0.6867, 0.7146, 0.6867, 0.7173, 0.6821, 0.7192, 0.01712, 0.7532, 0.01249, 0.7532, 0.01249, 0.7505, 0.01712, 0.7486, 0.1253, 0.3364, 0.1299, 0.3364, 0.1299, 0.3391, 0.1253, 0.341, 0.6821, 0.3952, 0.6821, 0.3907, 0.6847, 0.3907, 0.6867, 0.3952, 0.6183, 0.7146, 0.6183, 0.7192, 0.6157, 0.7192, 0.6137, 0.7146, 0.3657, 0.8851, 0.3703, 0.8851, 0.3703, 0.8877, 0.3657, 0.8896, 0.1596, 0.01708, 0.1549, 0.01708, 0.1549, 0.01443, 0.1596, 0.01249, 0.08084, 0.7532, 0.08084, 0.7486, 0.08352, 0.7486, 0.08547, 0.7532, 0.6183, 0.3952, 0.6137, 0.3952, 0.6137, 0.3926, 0.6183, 0.3907, 0.1596, 0.3364, 0.1596, 0.341, 0.1569, 0.341, 0.1549, 0.3364, 0.9696, 0.3947, 0.9696, 0.3907, 0.9723, 0.3907, 0.9742, 0.3947, 0.6167, 0.9486, 0.6167, 0.9532, 0.6143, 0.9532, 0.6126, 0.9486, 0.9022, 0.6801, 0.8976, 0.6801, 0.8976, 0.6775, 0.9022, 0.6755, 0.9696, 0.5809, 0.9742, 0.5809, 0.9742, 0.5832, 0.9696, 0.5849, 0.9022, 0.8917, 0.9022, 0.8963, 0.8995, 0.8963, 0.8976, 0.8917, 0.3726, 0.9439, 0.3766, 0.9438, 0.3766, 0.9465, 0.3726, 0.9485, 0.4151, 0.7772, 0.4105, 0.7772, 0.4105, 0.7749, 0.4151, 0.7732, 0.9238, 0.6801, 0.9238, 0.6755, 0.9265, 0.6755, 0.9284, 0.6801, 0.6357, 0.9487, 0.6398, 0.9487, 0.6398, 0.9514, 0.6357, 0.9533, 0.4151, 0.9634, 0.4151, 0.9675, 0.4124, 0.9675, 0.4105, 0.9634, 0.3536, 0.944, 0.3536, 0.9486, 0.3512, 0.9486, 0.3495, 0.944, 0.9238, 0.8917, 0.9284, 0.8917, 0.9284, 0.8944, 0.9238, 0.8963, 0.9448, 0.3947, 0.9402, 0.3947, 0.9402, 0.3924, 0.9448, 0.3907, 0.8546, 0.2287, 0.8546, 0.2333, 0.8519, 0.2333, 0.85, 0.2287, 0.6167, 0.924, 0.6126, 0.9239, 0.6126, 0.9213, 0.6167, 0.9194, 0.9448, 0.5809, 0.9448, 0.5849, 0.9421, 0.585, 0.9402, 0.5809, 0.3726, 0.9192, 0.3726, 0.9147, 0.3749, 0.9146, 0.3766, 0.9192, 0.8546, 0.01708, 0.85, 0.01708, 0.85, 0.01443, 0.8546, 0.01249, 0.4399, 0.7772, 0.4399, 0.7732, 0.4426, 0.7732, 0.4446, 0.7772, 0.6357, 0.9241, 0.6357, 0.9195, 0.638, 0.9195, 0.6398, 0.9241, 0.8762, 0.2287, 0.8808, 0.2287, 0.8808, 0.2314, 0.8762, 0.2333, 0.4399, 0.9634, 0.4446, 0.9634, 0.4446, 0.9658, 0.4399, 0.9675, 0.8762, 0.01708, 0.8762, 0.01249, 0.8788, 0.01249, 0.8808, 0.01708, 0.3536, 0.9194, 0.3495, 0.9194, 0.3495, 0.9167, 0.3536, 0.9148, 0.4786, 0.01703, 0.4786, 0.01249, 0.4813, 0.01249, 0.4833, 0.01703, 0.5831, 0.879, 0.5831, 0.8744, 0.5857, 0.8744, 0.5876, 0.879, 0.4786, 0.7436, 0.4833, 0.7436, 0.4833, 0.7463, 0.4786, 0.7482, 0.4786, 0.3611, 0.4833, 0.3611, 0.4833, 0.3637, 0.4786, 0.3656, 0.4786, 0.3952, 0.4786, 0.3907, 0.4813, 0.3907, 0.4833, 0.3952, 0.9173, 0.3335, 0.9218, 0.3335, 0.9218, 0.3361, 0.9173, 0.3381, 0.5129, 0.01703, 0.5083, 0.01703, 0.5083, 0.01441, 0.5129, 0.01249, 0.4151, 0.7436, 0.4151, 0.7482, 0.4124, 0.7482, 0.4105, 0.7436, 0.5203, 0.8789, 0.5157, 0.8789, 0.5157, 0.8762, 0.5203, 0.8743, 0.5129, 0.3611, 0.5129, 0.3656, 0.5102, 0.3656, 0.5083, 0.3611, 0.8545, 0.3336, 0.8545, 0.3382, 0.8519, 0.3382, 0.85, 0.3336, 0.4151, 0.3952, 0.4105, 0.3952, 0.4105, 0.3926, 0.4151, 0.3907, 0.4074, 0.01704, 0.4028, 0.01704, 0.4028, 0.01443, 0.4074, 0.01251, 0.1596, 0.719, 0.1596, 0.7236, 0.1569, 0.7236, 0.1549, 0.719, 0.5831, 0.9496, 0.5876, 0.9496, 0.5876, 0.9522, 0.5831, 0.9542, 0.4074, 0.3611, 0.4074, 0.3657, 0.4048, 0.3657, 0.4028, 0.3611, 0.9173, 0.2629, 0.9173, 0.2583, 0.9199, 0.2583, 0.9218, 0.2629, 0.1596, 0.3706, 0.1549, 0.3706, 0.1549, 0.3679, 0.1596, 0.366, 0.5841, 0.01704, 0.5841, 0.01251, 0.5868, 0.01251, 0.5887, 0.01704, 0.5203, 0.9495, 0.5203, 0.9541, 0.5177, 0.954, 0.5157, 0.9495, 0.2231, 0.719, 0.2277, 0.719, 0.2277, 0.7216, 0.2231, 0.7236, 0.5841, 0.3611, 0.5887, 0.3611, 0.5887, 0.3637, 0.5841, 0.3657, 0.2231, 0.3706, 0.2231, 0.366, 0.2258, 0.366, 0.2277, 0.3706, 0.8545, 0.263, 0.85, 0.263, 0.85, 0.2603, 0.8545, 0.2584, 0.7238, 0.1578, 0.7238, 0.1624, 0.7211, 0.1625, 0.7192, 0.1579, 0.7163, 0.6801, 0.7117, 0.6801, 0.7117, 0.6775, 0.7163, 0.6755, 0.7162, 0.6459, 0.7163, 0.6505, 0.7136, 0.6505, 0.7117, 0.6459, 0.8203, 0.1563, 0.825, 0.1562, 0.825, 0.1589, 0.8204, 0.1609, 0.7162, 0.3953, 0.7117, 0.3953, 0.7117, 0.3926, 0.7162, 0.3907, 0.8122, 0.6801, 0.8122, 0.6755, 0.8149, 0.6755, 0.8168, 0.6801, 0.8203, 0.3328, 0.825, 0.3329, 0.825, 0.3355, 0.8203, 0.3374, 0.7162, 0.5377, 0.7117, 0.5377, 0.7117, 0.535, 0.7163, 0.5331, 0.7163, 0.7874, 0.7163, 0.792, 0.7137, 0.792, 0.7117, 0.7874, 0.7162, 0.5035, 0.7162, 0.5081, 0.7136, 0.5081, 0.7117, 0.5035, 0.7238, 0.3313, 0.7238, 0.3359, 0.7211, 0.3358, 0.7192, 0.3312, 0.8122, 0.7874, 0.8168, 0.7874, 0.8168, 0.79, 0.8122, 0.792, 0.7238, 0.01869, 0.7192, 0.01874, 0.7192, 0.01608, 0.7238, 0.0141, 0.8547, 0.6459, 0.8592, 0.6459, 0.8592, 0.6486, 0.8547, 0.6505, 0.5203, 0.7488, 0.5157, 0.7488, 0.5157, 0.7461, 0.5203, 0.7442, 0.8203, 0.01716, 0.8203, 0.01257, 0.823, 0.01252, 0.825, 0.01711, 0.5203, 0.8447, 0.5203, 0.8493, 0.5177, 0.8493, 0.5157, 0.8447, 0.8548, 0.3953, 0.8547, 0.3907, 0.8574, 0.3907, 0.8593, 0.3953, 0.8203, 0.1937, 0.8204, 0.1891, 0.823, 0.1891, 0.825, 0.1937, 0.6276, 0.7488, 0.6276, 0.7442, 0.6303, 0.7442, 0.6322, 0.7488, 0.8547, 0.5377, 0.8547, 0.5331, 0.8573, 0.5331, 0.8592, 0.5377, 0.8548, 0.5035, 0.8593, 0.5035, 0.8593, 0.5061, 0.8547, 0.5081, 0.6276, 0.8447, 0.6322, 0.8447, 0.6322, 0.8473, 0.6276, 0.8493, 0.7238, 0.1921, 0.7192, 0.1921, 0.7192, 0.1894, 0.7238, 0.1875, 0.9829, 0.8658, 0.9875, 0.8658, 0.9875, 0.8681, 0.9829, 0.8698, 0.9105, 0.3952, 0.9105, 0.3907, 0.9132, 0.3907, 0.9152, 0.3952, 0.9017, 0.926, 0.8976, 0.926, 0.8976, 0.9234, 0.9017, 0.9214, 0.9829, 0.6796, 0.9829, 0.6755, 0.9856, 0.6755, 0.9875, 0.6796, 0.3014, 0.9439, 0.3014, 0.9485, 0.2991, 0.9484, 0.2974, 0.9438, 0.9105, 0.6068, 0.9152, 0.6068, 0.9152, 0.6095, 0.9105, 0.6114, 0.9104, 0.2028, 0.9104, 0.2068, 0.9077, 0.2068, 0.9058, 0.2028, 0.9207, 0.9259, 0.9207, 0.9213, 0.923, 0.9213, 0.9247, 0.9259, 0.8889, 0.3952, 0.8843, 0.3952, 0.8843, 0.3926, 0.8889, 0.3907, 0.9104, 0.01655, 0.9058, 0.01656, 0.9058, 0.01422, 0.9104, 0.01251, 0.8889, 0.6068, 0.8889, 0.6114, 0.8863, 0.6114, 0.8843, 0.6068, 0.3204, 0.944, 0.3245, 0.944, 0.3245, 0.9466, 0.3204, 0.9486, 0.958, 0.8658, 0.958, 0.8698, 0.9554, 0.8698, 0.9534, 0.8658, 0.9017, 0.9506, 0.9017, 0.9552, 0.8993, 0.9552, 0.8976, 0.9507, 0.868, 0.8917, 0.8726, 0.8917, 0.8726, 0.8944, 0.868, 0.8963, 0.958, 0.6796, 0.9534, 0.6796, 0.9534, 0.6772, 0.958, 0.6755, 0.868, 0.6801, 0.868, 0.6755, 0.8706, 0.6755, 0.8726, 0.6801, 0.3014, 0.9192, 0.2974, 0.9192, 0.2974, 0.9166, 0.3014, 0.9147, 0.9352, 0.2027, 0.9399, 0.2027, 0.9399, 0.2051, 0.9352, 0.2068, 0.8464, 0.8917, 0.8464, 0.8963, 0.8437, 0.8963, 0.8418, 0.8917, 0.9207, 0.9505, 0.9247, 0.9505, 0.9247, 0.9531, 0.9207, 0.9551, 0.9352, 0.01654, 0.9352, 0.0125, 0.9379, 0.01249, 0.9399, 0.01653, 0.3204, 0.9194, 0.3204, 0.9148, 0.3228, 0.9148, 0.3245, 0.9194, 0.8464, 0.6801, 0.8418, 0.6801, 0.8418, 0.6775, 0.8464, 0.6755, 0.6183, 0.01703, 0.6137, 0.01703, 0.6137, 0.01441, 0.6183, 0.01249, 0.302, 0.7436, 0.302, 0.7482, 0.2993, 0.7482, 0.2974, 0.7436, 0.2222, 0.9427, 0.2268, 0.9427, 0.2268, 0.9454, 0.2222, 0.9473, 0.6183, 0.3611, 0.6183, 0.3656, 0.6157, 0.3656, 0.6137, 0.3611, 0.779, 0.8217, 0.779, 0.8171, 0.7816, 0.8171, 0.7836, 0.8217, 0.302, 0.3952, 0.2974, 0.3952, 0.2974, 0.3926, 0.302, 0.3907, 0.3732, 0.01703, 0.3732, 0.01249, 0.3759, 0.01249, 0.3778, 0.01703, 0.1595, 0.9428, 0.1595, 0.9474, 0.1569, 0.9474, 0.1549, 0.9428, 0.3655, 0.7436, 0.3702, 0.7436, 0.3702, 0.7463, 0.3655, 0.7482, 0.3732, 0.3611, 0.3778, 0.3611, 0.3778, 0.3637, 0.3732, 0.3656, 0.3655, 0.3952, 0.3655, 0.3907, 0.3682, 0.3907, 0.3702, 0.3952, 0.7162, 0.8216, 0.7117, 0.8216, 0.7117, 0.8189, 0.7162, 0.817, 0.6895, 0.01704, 0.6895, 0.01251, 0.6922, 0.01251, 0.6942, 0.01704, 0.2222, 0.8721, 0.2222, 0.8675, 0.2249, 0.8675, 0.2268, 0.8721, 0.01712, 0.3706, 0.01249, 0.3706, 0.01249, 0.3679, 0.01712, 0.366, 0.6895, 0.3611, 0.6942, 0.3611, 0.6942, 0.3637, 0.6895, 0.3657, 0.01712, 0.719, 0.01712, 0.7236, 0.01445, 0.7236, 0.01249, 0.719, 0.779, 0.8923, 0.7836, 0.8923, 0.7836, 0.8949, 0.779, 0.8969, 0.302, 0.01704, 0.2974, 0.01704, 0.2974, 0.01443, 0.302, 0.01251, 0.08067, 0.3706, 0.08067, 0.366, 0.08334, 0.366, 0.08529, 0.3706, 0.1595, 0.8722, 0.1549, 0.8722, 0.1549, 0.8696, 0.1595, 0.8676, 0.302, 0.3611, 0.302, 0.3657, 0.2993, 0.3657, 0.2974, 0.3611, 0.7162, 0.8922, 0.7162, 0.8968, 0.7136, 0.8967, 0.7117, 0.8922, 0.08067, 0.719, 0.08529, 0.719, 0.08529, 0.7217, 0.08067, 0.7236, 0.01712, 0.01708, 0.01712, 0.3364, 0.01249, 0.3364, 0.01249, 0.01708, 0.5887, 0.3952, 0.5887, 0.7146, 0.5841, 0.7146, 0.5841, 0.3952, 0.01712, 0.8605, 0.08084, 0.8605, 0.08084, 0.865, 0.01712, 0.865, 0.5841, 0.7192, 0.5204, 0.7192, 0.5204, 0.7146, 0.5841, 0.7146, 0.2677, 0.3364, 0.2677, 0.01708, 0.2724, 0.01708, 0.2724, 0.3364, 0.5157, 0.7146, 0.5157, 0.3952, 0.5204, 0.3952, 0.5204, 0.7146, 0.3657, 0.7778, 0.302, 0.7778, 0.302, 0.7732, 0.3657, 0.7732, 0.5204, 0.3907, 0.5841, 0.3907, 0.5841, 0.3952, 0.5204, 0.3952, 0.08084, 0.8605, 0.08084, 0.7532, 0.08547, 0.7532, 0.08547, 0.8605, 0.2677, 0.341, 0.1596, 0.341, 0.1596, 0.3364, 0.2677, 0.3364, 0.6183, 0.3952, 0.6183, 0.7146, 0.6137, 0.7146, 0.6137, 0.3952, 0.1549, 0.3364, 0.1549, 0.01708, 0.1596, 0.01708, 0.1596, 0.3364, 0.3657, 0.8851, 0.3657, 0.7778, 0.3703, 0.7778, 0.3703, 0.8851, 0.1596, 0.01249, 0.2677, 0.01249, 0.2677, 0.01708, 0.1596, 0.01708, 0.08084, 0.7532, 0.01712, 0.7532, 0.01712, 0.7486, 0.08084, 0.7486, 0.6183, 0.3907, 0.6821, 0.3907, 0.6821, 0.3952, 0.6183, 0.3952, 0.1253, 0.3364, 0.1253, 0.01708, 0.1299, 0.01708, 0.1299, 0.3364, 0.6867, 0.3952, 0.6867, 0.7146, 0.6821, 0.7146, 0.6821, 0.3952, 0.302, 0.8851, 0.3657, 0.8851, 0.3657, 0.8896, 0.302, 0.8896, 0.6821, 0.7192, 0.6183, 0.7192, 0.6183, 0.7146, 0.6821, 0.7146, 0.01712, 0.7532, 0.01712, 0.8605, 0.01249, 0.8605, 0.01249, 0.7532, 0.1253, 0.341, 0.01712, 0.341, 0.01712, 0.3364, 0.1253, 0.3364, 0.302, 0.7778, 0.302, 0.8851, 0.2974, 0.8851, 0.2974, 0.7778, 0.01712, 0.01249, 0.1253, 0.01249, 0.1253, 0.01708, 0.01712, 0.01708, 0.9022, 0.6801, 0.9022, 0.8917, 0.8976, 0.8917, 0.8976, 0.6801, 0.9742, 0.3947, 0.9742, 0.5809, 0.9696, 0.5809, 0.9696, 0.3947, 0.4151, 0.7772, 0.4151, 0.9634, 0.4105, 0.9634, 0.4105, 0.7772, 0.9284, 0.6801, 0.9284, 0.8917, 0.9238, 0.8917, 0.9238, 0.6801, 0.9022, 0.8917, 0.9238, 0.8917, 0.9238, 0.8963, 0.9022, 0.8963, 0.3726, 0.9485, 0.3536, 0.9486, 0.3536, 0.944, 0.3726, 0.9439, 0.9238, 0.6801, 0.9022, 0.6801, 0.9022, 0.6755, 0.9238, 0.6755, 0.6357, 0.9533, 0.6167, 0.9532, 0.6167, 0.9486, 0.6357, 0.9487, 0.9448, 0.3947, 0.9448, 0.5809, 0.9402, 0.5809, 0.9402, 0.3947, 0.85, 0.2287, 0.85, 0.01708, 0.8546, 0.01708, 0.8546, 0.2287, 0.8762, 0.2287, 0.8762, 0.01708, 0.8808, 0.01708, 0.8808, 0.2287, 0.4446, 0.7772, 0.4446, 0.9634, 0.4399, 0.9634, 0.4399, 0.7772, 0.3726, 0.9192, 0.3536, 0.9194, 0.3536, 0.9148, 0.3726, 0.9147, 0.8546, 0.01249, 0.8762, 0.01249, 0.8762, 0.01708, 0.8546, 0.01708, 0.6357, 0.9241, 0.6167, 0.924, 0.6167, 0.9194, 0.6357, 0.9195, 0.8762, 0.2333, 0.8546, 0.2333, 0.8546, 0.2287, 0.8762, 0.2287, 0.4151, 0.9634, 0.4399, 0.9634, 0.4399, 0.9675, 0.4151, 0.9675, 0.3495, 0.944, 0.3495, 0.9194, 0.3536, 0.9194, 0.3536, 0.944, 0.9448, 0.5809, 0.9696, 0.5809, 0.9696, 0.5849, 0.9448, 0.5849, 0.3766, 0.9192, 0.3766, 0.9438, 0.3726, 0.9439, 0.3726, 0.9192, 0.6167, 0.924, 0.6167, 0.9486, 0.6126, 0.9486, 0.6126, 0.9239, 0.9448, 0.3907, 0.9696, 0.3907, 0.9696, 0.3947, 0.9448, 0.3947, 0.4399, 0.7772, 0.4151, 0.7772, 0.4151, 0.7732, 0.4399, 0.7732, 0.6398, 0.9241, 0.6398, 0.9487, 0.6357, 0.9487, 0.6357, 0.9241, 0.4786, 0.7436, 0.4786, 0.3952, 0.4833, 0.3952, 0.4833, 0.7436, 0.4833, 0.01703, 0.4833, 0.3611, 0.4786, 0.3611, 0.4786, 0.01703, 0.5129, 0.01703, 0.5129, 0.3611, 0.5083, 0.3611, 0.5083, 0.01703, 0.4105, 0.7436, 0.4105, 0.3952, 0.4151, 0.3952, 0.4151, 0.7436, 0.4786, 0.3952, 0.4151, 0.3952, 0.4151, 0.3907, 0.4786, 0.3907, 0.9173, 0.3381, 0.8545, 0.3382, 0.8545, 0.3336, 0.9173, 0.3335, 0.4151, 0.7436, 0.4786, 0.7436, 0.4786, 0.7482, 0.4151, 0.7482, 0.5203, 0.8743, 0.5831, 0.8744, 0.5831, 0.879, 0.5203, 0.8789, 0.4074, 0.01704, 0.4074, 0.3611, 0.4028, 0.3611, 0.4028, 0.01704, 0.1549, 0.719, 0.1549, 0.3706, 0.1596, 0.3706, 0.1596, 0.719, 0.2231, 0.719, 0.2231, 0.3706, 0.2277, 0.3706, 0.2277, 0.719, 0.5887, 0.01704, 0.5887, 0.3611, 0.5841, 0.3611, 0.5841, 0.01704, 0.9173, 0.2629, 0.8545, 0.263, 0.8545, 0.2584, 0.9173, 0.2583, 0.1596, 0.366, 0.2231, 0.366, 0.2231, 0.3706, 0.1596, 0.3706, 0.5203, 0.9495, 0.5831, 0.9496, 0.5831, 0.9542, 0.5203, 0.9541, 0.2231, 0.7236, 0.1596, 0.7236, 0.1596, 0.719, 0.2231, 0.719, 0.5129, 0.3611, 0.5841, 0.3611, 0.5841, 0.3657, 0.5129, 0.3656, 0.85, 0.3336, 0.85, 0.263, 0.8545, 0.263, 0.8545, 0.3336, 0.4074, 0.3611, 0.4786, 0.3611, 0.4786, 0.3656, 0.4074, 0.3657, 0.9218, 0.2629, 0.9218, 0.3335, 0.9173, 0.3335, 0.9173, 0.2629, 0.5831, 0.9496, 0.5831, 0.879, 0.5876, 0.879, 0.5876, 0.9496, 0.4074, 0.01251, 0.4786, 0.01249, 0.4786, 0.01703, 0.4074, 0.01704, 0.5841, 0.01704, 0.5129, 0.01703, 0.5129, 0.01249, 0.5841, 0.01251, 0.5157, 0.9495, 0.5157, 0.8789, 0.5203, 0.8789, 0.5203, 0.9495, 0.7238, 0.1578, 0.8203, 0.1563, 0.8204, 0.1609, 0.7238, 0.1624, 0.7163, 0.6755, 0.8122, 0.6755, 0.8122, 0.6801, 0.7163, 0.6801, 0.7162, 0.3953, 0.7162, 0.5035, 0.7117, 0.5035, 0.7117, 0.3953, 0.8168, 0.6801, 0.8168, 0.7874, 0.8122, 0.7874, 0.8122, 0.6801, 0.7238, 0.3313, 0.8203, 0.3328, 0.8203, 0.3374, 0.7238, 0.3359, 0.8122, 0.792, 0.7163, 0.792, 0.7163, 0.7874, 0.8122, 0.7874, 0.7162, 0.5377, 0.7162, 0.6459, 0.7117, 0.6459, 0.7117, 0.5377, 0.7117, 0.7874, 0.7117, 0.6801, 0.7163, 0.6801, 0.7163, 0.7874, 0.5203, 0.7488, 0.5203, 0.8447, 0.5157, 0.8447, 0.5157, 0.7488, 0.7238, 0.0141, 0.8203, 0.01257, 0.8203, 0.01716, 0.7238, 0.01869, 0.5203, 0.8447, 0.6276, 0.8447, 0.6276, 0.8493, 0.5203, 0.8493, 0.8593, 0.3953, 0.8593, 0.5035, 0.8548, 0.5035, 0.8548, 0.3953, 0.6276, 0.8447, 0.6276, 0.7488, 0.6322, 0.7488, 0.6322, 0.8447, 0.7238, 0.1875, 0.8204, 0.1891, 0.8203, 0.1937, 0.7238, 0.1921, 0.6276, 0.7488, 0.5203, 0.7488, 0.5203, 0.7442, 0.6276, 0.7442, 0.8592, 0.5377, 0.8592, 0.6459, 0.8547, 0.6459, 0.8547, 0.5377, 0.7162, 0.5035, 0.8548, 0.5035, 0.8547, 0.5081, 0.7162, 0.5081, 0.7192, 0.3312, 0.7192, 0.1921, 0.7238, 0.1921, 0.7238, 0.3313, 0.8547, 0.5377, 0.7162, 0.5377, 0.7163, 0.5331, 0.8547, 0.5331, 0.825, 0.1937, 0.825, 0.3329, 0.8203, 0.3328, 0.8203, 0.1937, 0.7162, 0.6459, 0.8547, 0.6459, 0.8547, 0.6505, 0.7163, 0.6505, 0.7192, 0.1579, 0.7192, 0.01874, 0.7238, 0.01869, 0.7238, 0.1578, 0.8548, 0.3953, 0.7162, 0.3953, 0.7162, 0.3907, 0.8547, 0.3907, 0.825, 0.01711, 0.825, 0.1562, 0.8203, 0.1563, 0.8203, 0.01716, 0.9829, 0.8658, 0.9829, 0.6796, 0.9875, 0.6796, 0.9875, 0.8658, 0.9152, 0.3952, 0.9152, 0.6068, 0.9105, 0.6068, 0.9105, 0.3952, 0.8889, 0.3952, 0.8889, 0.6068, 0.8843, 0.6068, 0.8843, 0.3952, 0.9058, 0.2028, 0.9058, 0.01656, 0.9104, 0.01655, 0.9104, 0.2028, 0.3014, 0.9439, 0.3204, 0.944, 0.3204, 0.9486, 0.3014, 0.9485, 0.9105, 0.6114, 0.8889, 0.6114, 0.8889, 0.6068, 0.9105, 0.6068, 0.9207, 0.9259, 0.9017, 0.926, 0.9017, 0.9214, 0.9207, 0.9213, 0.8889, 0.3907, 0.9105, 0.3907, 0.9105, 0.3952, 0.8889, 0.3952, 0.868, 0.8917, 0.868, 0.6801, 0.8726, 0.6801, 0.8726, 0.8917, 0.9534, 0.8658, 0.9534, 0.6796, 0.958, 0.6796, 0.958, 0.8658, 0.9352, 0.2027, 0.9352, 0.01654, 0.9399, 0.01653, 0.9399, 0.2027, 0.8418, 0.8917, 0.8418, 0.6801, 0.8464, 0.6801, 0.8464, 0.8917, 0.868, 0.6801, 0.8464, 0.6801, 0.8464, 0.6755, 0.868, 0.6755, 0.3014, 0.9147, 0.3204, 0.9148, 0.3204, 0.9194, 0.3014, 0.9192, 0.8464, 0.8917, 0.868, 0.8917, 0.868, 0.8963, 0.8464, 0.8963, 0.9207, 0.9551, 0.9017, 0.9552, 0.9017, 0.9506, 0.9207, 0.9505, 0.3204, 0.944, 0.3204, 0.9194, 0.3245, 0.9194, 0.3245, 0.944, 0.9104, 0.01251, 0.9352, 0.0125, 0.9352, 0.01654, 0.9104, 0.01655, 0.3014, 0.9192, 0.3014, 0.9439, 0.2974, 0.9438, 0.2974, 0.9192, 0.958, 0.6755, 0.9829, 0.6755, 0.9829, 0.6796, 0.958, 0.6796, 0.958, 0.8658, 0.9829, 0.8658, 0.9829, 0.8698, 0.958, 0.8698, 0.8976, 0.9507, 0.8976, 0.926, 0.9017, 0.926, 0.9017, 0.9506, 0.9207, 0.9505, 0.9207, 0.9259, 0.9247, 0.9259, 0.9247, 0.9505, 0.9352, 0.2068, 0.9104, 0.2068, 0.9104, 0.2028, 0.9352, 0.2027, 0.6183, 0.01703, 0.6183, 0.3611, 0.6137, 0.3611, 0.6137, 0.01703, 0.2974, 0.7436, 0.2974, 0.3952, 0.302, 0.3952, 0.302, 0.7436, 0.3655, 0.7436, 0.3655, 0.3952, 0.3702, 0.3952, 0.3702, 0.7436, 0.3778, 0.01703, 0.3778, 0.3611, 0.3732, 0.3611, 0.3732, 0.01703, 0.779, 0.8217, 0.7162, 0.8216, 0.7162, 0.817, 0.779, 0.8171, 0.302, 0.3907, 0.3655, 0.3907, 0.3655, 0.3952, 0.302, 0.3952, 0.1595, 0.9428, 0.2222, 0.9427, 0.2222, 0.9473, 0.1595, 0.9474, 0.3655, 0.7482, 0.302, 0.7482, 0.302, 0.7436, 0.3655, 0.7436, 0.01712, 0.3706, 0.01712, 0.719, 0.01249, 0.719, 0.01249, 0.3706, 0.6942, 0.01704, 0.6942, 0.3611, 0.6895, 0.3611, 0.6895, 0.01704, 0.302, 0.01704, 0.302, 0.3611, 0.2974, 0.3611, 0.2974, 0.01704, 0.08529, 0.3706, 0.08529, 0.719, 0.08067, 0.719, 0.08067, 0.3706, 0.01712, 0.719, 0.08067, 0.719, 0.08067, 0.7236, 0.01712, 0.7236, 0.779, 0.8969, 0.7162, 0.8968, 0.7162, 0.8922, 0.779, 0.8923, 0.08067, 0.3706, 0.01712, 0.3706, 0.01712, 0.366, 0.08067, 0.366, 0.1595, 0.8676, 0.2222, 0.8675, 0.2222, 0.8721, 0.1595, 0.8722, 0.7162, 0.8216, 0.7162, 0.8922, 0.7117, 0.8922, 0.7117, 0.8216, 0.3732, 0.3656, 0.302, 0.3657, 0.302, 0.3611, 0.3732, 0.3611, 0.779, 0.8923, 0.779, 0.8217, 0.7836, 0.8217, 0.7836, 0.8923, 0.6895, 0.3657, 0.6183, 0.3656, 0.6183, 0.3611, 0.6895, 0.3611, 0.6895, 0.01704, 0.6183, 0.01703, 0.6183, 0.01249, 0.6895, 0.01251, 0.2268, 0.8721, 0.2268, 0.9427, 0.2222, 0.9427, 0.2222, 0.8721, 0.1595, 0.8722, 0.1595, 0.9428, 0.1549, 0.9428, 0.1549, 0.8722, 0.302, 0.01251, 0.3732, 0.01249, 0.3732, 0.01703, 0.302, 0.01704, 0.2138, 0.7548, 0.2057, 0.7532, 0.2063, 0.7486, 0.215, 0.7503, 0.05461, 0.91, 0.04574, 0.91, 0.04561, 0.9053, 0.05474, 0.9054, 0.2214, 0.758, 0.2138, 0.7548, 0.2152, 0.7504, 0.2235, 0.7538, 0.0634, 0.91, 0.05487, 0.91, 0.05474, 0.9054, 0.06353, 0.9054, 0.2283, 0.7626, 0.2214, 0.758, 0.2237, 0.754, 0.2311, 0.759, 0.07151, 0.9101, 0.06365, 0.91, 0.06353, 0.9054, 0.07163, 0.9054, 0.2342, 0.7685, 0.2283, 0.7626, 0.2313, 0.7591, 0.2376, 0.7655, 0.07862, 0.9101, 0.07173, 0.9101, 0.07163, 0.9054, 0.07872, 0.9055, 0.2388, 0.7755, 0.2342, 0.7685, 0.2378, 0.7657, 0.2428, 0.7732, 0.6667, 0.7512, 0.6667, 0.7443, 0.6714, 0.7442, 0.6714, 0.7513, 0.2419, 0.7832, 0.2388, 0.7755, 0.2429, 0.7734, 0.2463, 0.7817, 0.6667, 0.7593, 0.6667, 0.7514, 0.6714, 0.7513, 0.6714, 0.7594, 0.2435, 0.7914, 0.2419, 0.7832, 0.2464, 0.782, 0.2481, 0.7908, 0.6667, 0.768, 0.6667, 0.7595, 0.6714, 0.7594, 0.6714, 0.7682, 0.2435, 0.7997, 0.2435, 0.7914, 0.2481, 0.791, 0.2481, 0.8, 0.6667, 0.7772, 0.6667, 0.7683, 0.6714, 0.7682, 0.6714, 0.7773, 0.2419, 0.8079, 0.2435, 0.7997, 0.2481, 0.8003, 0.2464, 0.8091, 0.6667, 0.7863, 0.6667, 0.7774, 0.6714, 0.7773, 0.6714, 0.7864, 0.2388, 0.8156, 0.2419, 0.8079, 0.2463, 0.8094, 0.2429, 0.8177, 0.6667, 0.7951, 0.6667, 0.7866, 0.6714, 0.7864, 0.6714, 0.7952, 0.2342, 0.8225, 0.2388, 0.8156, 0.2428, 0.8179, 0.2378, 0.8254, 0.6667, 0.8032, 0.6667, 0.7953, 0.6714, 0.7952, 0.6714, 0.8033, 0.2283, 0.8285, 0.2342, 0.8225, 0.2376, 0.8256, 0.2313, 0.832, 0.6667, 0.8103, 0.6667, 0.8034, 0.6714, 0.8033, 0.6714, 0.8104, 0.2214, 0.8331, 0.2283, 0.8285, 0.2311, 0.8321, 0.2237, 0.8371, 0.6719, 0.8744, 0.6787, 0.8744, 0.6788, 0.879, 0.6717, 0.879, 0.2138, 0.8363, 0.2214, 0.8331, 0.2235, 0.8372, 0.2152, 0.8407, 0.6638, 0.8743, 0.6716, 0.8744, 0.6717, 0.879, 0.6637, 0.8789, 0.2057, 0.8379, 0.2138, 0.8363, 0.215, 0.8408, 0.2063, 0.8425, 0.655, 0.8743, 0.6635, 0.8743, 0.6637, 0.8789, 0.6549, 0.8789, 0.1974, 0.8379, 0.2057, 0.8379, 0.206, 0.8425, 0.1971, 0.8425, 0.6459, 0.8743, 0.6547, 0.8743, 0.6549, 0.8789, 0.6457, 0.8789, 0.1893, 0.8363, 0.1974, 0.8379, 0.1968, 0.8425, 0.1881, 0.8408, 0.6367, 0.8743, 0.6456, 0.8743, 0.6457, 0.8789, 0.6366, 0.8789, 0.1816, 0.8331, 0.1893, 0.8363, 0.1878, 0.8407, 0.1796, 0.8372, 0.6279, 0.8743, 0.6365, 0.8743, 0.6366, 0.8789, 0.6278, 0.8789, 0.1747, 0.8285, 0.1816, 0.8331, 0.1793, 0.8371, 0.1719, 0.8321, 0.6198, 0.8744, 0.6277, 0.8743, 0.6278, 0.8789, 0.6197, 0.879, 0.1689, 0.8225, 0.1747, 0.8285, 0.1717, 0.832, 0.1654, 0.8256, 0.6127, 0.8744, 0.6196, 0.8744, 0.6197, 0.879, 0.6126, 0.879, 0.1643, 0.8156, 0.1689, 0.8225, 0.1653, 0.8254, 0.1603, 0.8179, 0.4695, 0.7802, 0.4695, 0.7733, 0.4742, 0.7732, 0.4742, 0.7803, 0.1611, 0.8079, 0.1643, 0.8156, 0.1602, 0.8177, 0.1568, 0.8094, 0.4695, 0.7883, 0.4695, 0.7804, 0.4742, 0.7803, 0.4742, 0.7884, 0.1595, 0.7997, 0.1611, 0.8079, 0.1567, 0.8091, 0.155, 0.8003, 0.4695, 0.797, 0.4695, 0.7885, 0.4742, 0.7884, 0.4742, 0.7972, 0.1595, 0.7914, 0.1595, 0.7997, 0.1549, 0.8, 0.1549, 0.791, 0.4695, 0.8062, 0.4695, 0.7973, 0.4742, 0.7972, 0.4742, 0.8063, 0.1611, 0.7832, 0.1595, 0.7914, 0.155, 0.7908, 0.1567, 0.782, 0.4695, 0.8153, 0.4695, 0.8064, 0.4742, 0.8063, 0.4742, 0.8154, 0.1643, 0.7755, 0.1611, 0.7832, 0.1568, 0.7817, 0.1602, 0.7734, 0.4695, 0.8241, 0.4695, 0.8156, 0.4742, 0.8154, 0.4742, 0.8242, 0.1689, 0.7685, 0.1643, 0.7755, 0.1603, 0.7732, 0.1653, 0.7657, 0.4695, 0.8322, 0.4695, 0.8243, 0.4742, 0.8242, 0.4742, 0.8323, 0.1747, 0.7626, 0.1689, 0.7685, 0.1654, 0.7655, 0.1717, 0.7591, 0.4695, 0.8393, 0.4695, 0.8324, 0.4742, 0.8323, 0.4742, 0.8394, 0.1816, 0.758, 0.1747, 0.7626, 0.1719, 0.759, 0.1793, 0.754, 0.01949, 0.9101, 0.0126, 0.9101, 0.01249, 0.9055, 0.01959, 0.9054, 0.1893, 0.7548, 0.1816, 0.758, 0.1796, 0.7538, 0.1878, 0.7504, 0.02757, 0.91, 0.01971, 0.9101, 0.01959, 0.9054, 0.02769, 0.9054, 0.1974, 0.7532, 0.1893, 0.7548, 0.1881, 0.7503, 0.1968, 0.7486, 0.03634, 0.91, 0.02781, 0.91, 0.02769, 0.9054, 0.03647, 0.9054, 0.2057, 0.7532, 0.1974, 0.7532, 0.1971, 0.7485, 0.206, 0.7485, 0.04548, 0.91, 0.0366, 0.91, 0.03647, 0.9054, 0.04561, 0.9053, 0.5841, 0.7146, 0.5204, 0.7146, 0.5204, 0.3952, 0.5841, 0.3952])
me_cube_001.materials.append(mat_fryman_material)
me_cube_001.use_remesh_preserve_volume = False
me_cube_001.use_remesh_preserve_attributes = False
me_cube_001.use_mirror_x = True
me_cube_001.update()
me_cube_005 = bpy.data.meshes.new('Cube.005')
me_cube_005.from_pydata([(-0.1287, 0.08261, -0.01726), (-0.1287, 0.08261, 0.2179), (-0.1287, 0.4125, -0.01726), (-0.1287, 0.4125, 0.2179), (0.1287, 0.08261, -0.01726), (0.1287, 0.08261, 0.2179), (0.1287, 0.4125, -0.01726), (0.1287, 0.4125, 0.2179)], [], [(1, 3, 2, 0), (3, 7, 6, 2), (7, 5, 4, 6), (5, 1, 0, 4), (0, 2, 6, 4), (5, 7, 3, 1)])
me_cube_005.use_remesh_preserve_volume = False
me_cube_005.use_remesh_preserve_attributes = False
me_cube_005.use_mirror_vertex_groups = False
me_cube_005.update()
me_cube_004 = bpy.data.meshes.new('Cube.004')
me_cube_004.from_pydata([(-0.1249, 0.00726, -0.08132), (-0.1249, 0.00726, 0.08132), (-0.1249, 0.714, -0.08132), (-0.1249, 0.714, 0.08132), (0.1249, 0.00726, -0.08132), (0.1249, 0.00726, 0.08132), (0.1249, 0.714, -0.08132), (0.1249, 0.714, 0.08132)], [], [(1, 3, 2, 0), (3, 7, 6, 2), (7, 5, 4, 6), (5, 1, 0, 4), (0, 2, 6, 4), (5, 7, 3, 1)])
me_cube_004.use_remesh_preserve_volume = False
me_cube_004.use_remesh_preserve_attributes = False
me_cube_004.use_mirror_vertex_groups = False
me_cube_004.update()
me_cube_002 = bpy.data.meshes.new('Cube.002')
me_cube_002.from_pydata([(-0.08089, -0.0496, -0.09393), (-0.08089, -0.0496, 0.08297), (-0.08089, 0.7185, -0.09393), (-0.08089, 0.7185, 0.08297), (0.08089, -0.0496, -0.09393), (0.08089, -0.0496, 0.08297), (0.08089, 0.7185, -0.09393), (0.08089, 0.7185, 0.08297)], [], [(1, 3, 2, 0), (3, 7, 6, 2), (7, 5, 4, 6), (5, 1, 0, 4), (0, 2, 6, 4), (5, 7, 3, 1)])
me_cube_002.use_remesh_preserve_volume = False
me_cube_002.use_remesh_preserve_attributes = False
me_cube_002.use_mirror_vertex_groups = False
me_cube_002.update()
me_cube = bpy.data.meshes.new('Cube')
me_cube.from_pydata([(-0.03894, 0.07931, -0.04111), (-0.03894, 0.07931, 0.04111), (-0.03894, 0.5599, -0.04111), (-0.03894, 0.5599, 0.04111), (0.03894, 0.07931, -0.04111), (0.03894, 0.07931, 0.04111), (0.03894, 0.5599, -0.04111), (0.03894, 0.5599, 0.04111)], [], [(1, 3, 2, 0), (3, 7, 6, 2), (7, 5, 4, 6), (5, 1, 0, 4), (0, 2, 6, 4), (5, 7, 3, 1)])
me_cube.use_remesh_preserve_volume = False
me_cube.use_remesh_preserve_attributes = False
me_cube.use_mirror_vertex_groups = False
me_cube.update()
arm_armature = bpy.data.armatures.new('Armature')  # bones are not reproduced

# ---- objects
ob_hemi = bpy.data.objects.new('Hemi', light_lamp_001)
ob_armature_fryman = bpy.data.objects.new('armature_fryman', arm_armature)
ob_fryman = bpy.data.objects.new('fryman', me_cube_001)
ob_lamp = bpy.data.objects.new('Lamp', light_lamp)
ob_camera = bpy.data.objects.new('Camera', cam_camera)
ob_head_box = bpy.data.objects.new('head_box', me_cube_005)
ob_body_box = bpy.data.objects.new('body_box', me_cube_004)
ob_leg_box = bpy.data.objects.new('leg_box', me_cube_002)
ob_arm_box = bpy.data.objects.new('arm_box', me_cube)

# ---- transforms, parenting, visibility, modifiers, constraints
ob_hemi.location = (-3.788, -0.5044, 4.287)
ob_hemi.rotation_euler = (0.2953, -0.6481, -0.3328)
ob_hemi.lock_rotations_4d = False
ob_hemi.empty_display_type = 'ARROWS'
ob_hemi.color = (0.0, 0.0, 0.0, 0.0)
ob_hemi.hide_viewport = True
ob_hemi.hide_select = True
ob_hemi.lineart.crease_threshold = 0.0
ob_armature_fryman.location = (0.0, 0.0, 0.0)
ob_armature_fryman.lineart.crease_threshold = 0.0
ob_fryman.parent = ob_armature_fryman
ob_fryman.location = (0.0, 0.0, 0.0)
ob_fryman.lineart.crease_threshold = 0.0
ob_fryman.use_mesh_mirror_x = True
_vg = ob_fryman.vertex_groups.new(name='body')
_vg.add([0, 1, 2, 3, 4, 5, 6, 7, 8, 9, 10, 11, 12, 13, 14, 15, 16, 17, 18, 19, 20, 21, 22, 23, 24, 25, 26, 27, 28, 29, 30, 31, 32, 33, 34, 35, 36, 37, 38, 39, 40, 41, 42, 43, 44, 45, 46, 47, 48, 49, 50, 51, 52, 53, 54, 55, 56, 57, 58, 59, 60, 61, 62, 63, 64, 65, 66, 67, 68, 69, 70, 71, 72, 73, 74, 75, 76, 77, 78, 79, 80, 81, 82, 83, 84, 85, 86, 87, 88, 369, 370, 371, 372, 373, 374, 375, 376, 377, 378, 379, 380, 381, 382, 383, 384, 385, 386, 387, 388, 389, 390, 391, 392, 393, 394, 395, 396, 397, 398, 399, 400, 401, 402, 403, 404, 405, 406, 407, 408, 409, 410, 411, 412, 413, 414, 415, 416, 417, 418, 419, 420, 421, 422, 423, 424, 425, 426, 427, 428, 429, 430, 431, 432, 433, 434, 435, 436, 437, 438, 439, 440, 441, 442, 443, 444, 445, 446, 447, 448, 449, 450, 451, 452, 453, 454, 455, 456, 457, 458, 459, 460, 461, 462, 463, 464], 1.0, 'REPLACE')
_vg = ob_fryman.vertex_groups.new(name='head')
_vg.add([201, 202, 203, 204, 205, 206, 207, 208, 209, 210, 211, 212, 213, 214, 215, 216, 217, 218, 219, 220, 221, 222, 223, 224, 225, 226, 227, 228, 229, 230, 231, 232, 233, 234, 235, 236, 237, 238, 239, 240, 241, 242, 243, 244, 245, 246, 247, 248, 249, 250, 251, 252, 253, 254, 255, 256], 1.0, 'REPLACE')
_vg = ob_fryman.vertex_groups.new(name='leg.R')
_vg.add([145, 146, 147, 148, 149, 150, 151, 152, 153, 154, 155, 156, 157, 158, 159, 160, 161, 162, 163, 164, 165, 166, 167, 168, 169, 170, 171, 172, 173, 174, 175, 176, 177, 178, 179, 180, 181, 182, 183, 184, 185, 186, 187, 188, 189, 190, 191, 192, 193, 194, 195, 196, 197, 198, 199, 200], 1.0, 'REPLACE')
_vg = ob_fryman.vertex_groups.new(name='arm.L')
_vg.add([89, 90, 91, 92, 93, 94, 95, 96, 97, 98, 99, 100, 101, 102, 103, 104, 105, 106, 107, 108, 109, 110, 111, 112, 113, 114, 115, 116, 117, 118, 119, 120, 121, 122, 123, 124, 125, 126, 127, 128, 129, 130, 131, 132, 133, 134, 135, 136, 137, 138, 139, 140, 141, 142, 143, 144], 1.0, 'REPLACE')
_vg = ob_fryman.vertex_groups.new(name='leg.L')
_vg.add([313, 314, 315, 316, 317, 318, 319, 320, 321, 322, 323, 324, 325, 326, 327, 328, 329, 330, 331, 332, 333, 334, 335, 336, 337, 338, 339, 340, 341, 342, 343, 344, 345, 346, 347, 348, 349, 350, 351, 352, 353, 354, 355, 356, 357, 358, 359, 360, 361, 362, 363, 364, 365, 366, 367, 368], 1.0, 'REPLACE')
_vg = ob_fryman.vertex_groups.new(name='arm.R')
_vg.add([257, 258, 259, 260, 261, 262, 263, 264, 265, 266, 267, 268, 269, 270, 271, 272, 273, 274, 275, 276, 277, 278, 279, 280, 281, 282, 283, 284, 285, 286, 287, 288, 289, 290, 291, 292, 293, 294, 295, 296, 297, 298, 299, 300, 301, 302, 303, 304, 305, 306, 307, 308, 309, 310, 311, 312], 1.0, 'REPLACE')
_m = ob_fryman.modifiers.new('Armature', 'ARMATURE')
_m.object = ob_armature_fryman
ob_lamp.location = (4.076, 1.005, 5.904)
ob_lamp.rotation_euler = (0.6503, 0.05522, 0.618)
ob_lamp.lock_rotations_4d = False
ob_lamp.empty_display_type = 'ARROWS'
ob_lamp.color = (0.0, 0.0, 0.0, 0.0)
ob_lamp.hide_viewport = True
ob_lamp.hide_select = True
ob_lamp.lineart.crease_threshold = 0.0
ob_camera.location = (2.497, -4.423, 2.386)
ob_camera.rotation_euler = (1.298, 0.01158, 0.4669)
ob_camera.lock_rotations_4d = False
ob_camera.empty_display_type = 'ARROWS'
ob_camera.color = (0.0, 0.0, 0.0, 0.0)
ob_camera.display_type = 'WIRE'
ob_camera.lineart.crease_threshold = 0.0
ob_head_box.location = (0.0, 0.0, 0.0)
ob_head_box.hide_select = True
ob_head_box.lineart.crease_threshold = 0.0
ob_body_box.location = (0.0, 0.0, 0.0)
ob_body_box.hide_select = True
ob_body_box.lineart.crease_threshold = 0.0
ob_leg_box.location = (0.0, 0.0, 0.0)
ob_leg_box.hide_select = True
ob_leg_box.lineart.crease_threshold = 0.0
ob_arm_box.location = (0.0, 0.0, 0.0)
ob_arm_box.lineart.crease_threshold = 0.0

# ---- collection membership
col_collection_1.objects.link(ob_hemi)
col_collection_1.objects.link(ob_armature_fryman)
col_collection_1.objects.link(ob_fryman)
col_collection_1.objects.link(ob_lamp)
col_collection_1.objects.link(ob_camera)
col_collection_2.objects.link(ob_head_box)
col_collection_2.objects.link(ob_body_box)
col_collection_2.objects.link(ob_leg_box)
col_collection_2.objects.link(ob_arm_box)

# ---- scene / render settings (as saved in the file)
scene.camera = ob_camera
scene.frame_start = 1; scene.frame_end = 530; scene.frame_set(156)
scene.render.engine = 'BLENDER_EEVEE_NEXT'
scene.render.resolution_x = 256
scene.render.resolution_y = 256
scene.render.dither_intensity = 0.0
scene.cycles.use_denoising = False
scene.cycles.samples = 128
scene.cycles.sampling_pattern = 'TABULATED_SOBOL'
scene.cycles.light_sampling_threshold = 0.0
scene.cycles.use_adaptive_sampling = False
scene.cycles.use_light_tree = False
scene.cycles.blur_glossy = 0.0
scene.cycles.sample_clamp_indirect = 0.0
scene.view_settings.view_transform = 'Standard'
bpy.context.view_layer.update()
